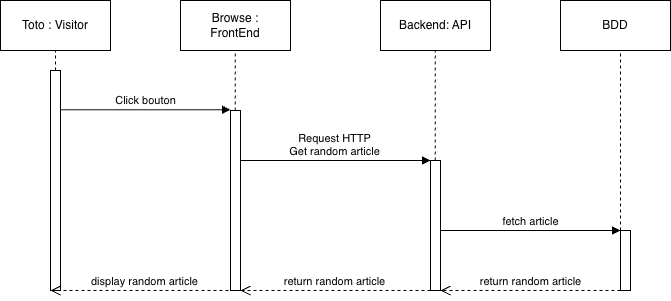

The diagram above was exported from draw.io. Its source (the exported page's mxGraphModel, read from the mxfile embedded in the PNG):
<mxGraphModel dx="976" dy="633" grid="1" gridSize="10" guides="1" tooltips="1" connect="1" arrows="1" fold="1" page="1" pageScale="1" pageWidth="827" pageHeight="1169" math="0" shadow="0">
  <root>
    <mxCell id="0" />
    <mxCell id="1" parent="0" />
    <mxCell id="kIWaD1HaO8nrAClvOkLn-1" parent="1" style="html=1;points=[[0,0,0,0,5],[0,1,0,0,-5],[1,0,0,0,5],[1,1,0,0,-5]];perimeter=orthogonalPerimeter;outlineConnect=0;targetShapes=umlLifeline;portConstraint=eastwest;newEdgeStyle={&quot;curved&quot;:0,&quot;rounded&quot;:0};" value="" vertex="1">
      <mxGeometry height="220" width="10" x="240" y="210" as="geometry" />
    </mxCell>
    <mxCell id="kIWaD1HaO8nrAClvOkLn-2" parent="1" style="html=1;points=[[0,0,0,0,5],[0,1,0,0,-5],[1,0,0,0,5],[1,1,0,0,-5]];perimeter=orthogonalPerimeter;outlineConnect=0;targetShapes=umlLifeline;portConstraint=eastwest;newEdgeStyle={&quot;curved&quot;:0,&quot;rounded&quot;:0};" value="" vertex="1">
      <mxGeometry height="180" width="10" x="420" y="250" as="geometry" />
    </mxCell>
    <mxCell id="kIWaD1HaO8nrAClvOkLn-3" parent="1" style="html=1;whiteSpace=wrap;" value="Toto : Visitor" vertex="1">
      <mxGeometry height="50" width="110" x="190" y="140" as="geometry" />
    </mxCell>
    <mxCell id="kIWaD1HaO8nrAClvOkLn-4" parent="1" style="html=1;whiteSpace=wrap;" value="Browse :&lt;br&gt;FrontEnd" vertex="1">
      <mxGeometry height="50" width="110" x="370" y="140" as="geometry" />
    </mxCell>
    <mxCell id="kIWaD1HaO8nrAClvOkLn-5" parent="1" style="html=1;whiteSpace=wrap;" value="Backend: API" vertex="1">
      <mxGeometry height="50" width="110" x="570" y="140" as="geometry" />
    </mxCell>
    <mxCell id="kIWaD1HaO8nrAClvOkLn-6" parent="1" style="html=1;whiteSpace=wrap;" value="BDD" vertex="1">
      <mxGeometry height="50" width="110" x="750" y="140" as="geometry" />
    </mxCell>
    <mxCell id="kIWaD1HaO8nrAClvOkLn-7" edge="1" parent="1" style="html=1;verticalAlign=bottom;endArrow=block;curved=0;rounded=0;" value="Click bouton">
      <mxGeometry relative="1" width="80" x="0.0039" as="geometry">
        <mxPoint as="offset" />
        <mxPoint x="250" y="249.26" as="sourcePoint" />
        <mxPoint x="420" y="249.26" as="targetPoint" />
      </mxGeometry>
    </mxCell>
    <mxCell id="kIWaD1HaO8nrAClvOkLn-8" edge="1" parent="1" style="html=1;verticalAlign=bottom;endArrow=block;curved=0;rounded=0;" value="Request HTTP &lt;br&gt;Get random article">
      <mxGeometry relative="1" width="80" x="-0.0054" as="geometry">
        <mxPoint as="offset" />
        <mxPoint x="430" y="300" as="sourcePoint" />
        <mxPoint x="620" y="300" as="targetPoint" />
      </mxGeometry>
    </mxCell>
    <mxCell id="kIWaD1HaO8nrAClvOkLn-9" parent="1" style="html=1;points=[[0,0,0,0,5],[0,1,0,0,-5],[1,0,0,0,5],[1,1,0,0,-5]];perimeter=orthogonalPerimeter;outlineConnect=0;targetShapes=umlLifeline;portConstraint=eastwest;newEdgeStyle={&quot;curved&quot;:0,&quot;rounded&quot;:0};" value="" vertex="1">
      <mxGeometry height="130" width="10" x="620" y="300" as="geometry" />
    </mxCell>
    <mxCell id="kIWaD1HaO8nrAClvOkLn-10" parent="1" style="html=1;points=[[0,0,0,0,5],[0,1,0,0,-5],[1,0,0,0,5],[1,1,0,0,-5]];perimeter=orthogonalPerimeter;outlineConnect=0;targetShapes=umlLifeline;portConstraint=eastwest;newEdgeStyle={&quot;curved&quot;:0,&quot;rounded&quot;:0};" value="" vertex="1">
      <mxGeometry height="60" width="10" x="810" y="370" as="geometry" />
    </mxCell>
    <mxCell id="kIWaD1HaO8nrAClvOkLn-11" edge="1" parent="1" source="kIWaD1HaO8nrAClvOkLn-1" style="endArrow=none;dashed=1;html=1;entryX=0.5;entryY=1;entryDx=0;entryDy=0;" target="kIWaD1HaO8nrAClvOkLn-3" value="">
      <mxGeometry height="50" relative="1" width="50" as="geometry">
        <mxPoint x="240" y="230" as="sourcePoint" />
        <mxPoint x="290" y="180" as="targetPoint" />
      </mxGeometry>
    </mxCell>
    <mxCell id="kIWaD1HaO8nrAClvOkLn-12" edge="1" parent="1" source="kIWaD1HaO8nrAClvOkLn-2" style="endArrow=none;dashed=1;html=1;entryX=0.5;entryY=1;entryDx=0;entryDy=0;" value="">
      <mxGeometry height="50" relative="1" width="50" as="geometry">
        <mxPoint x="424.71000000000004" y="230" as="sourcePoint" />
        <mxPoint x="424.71000000000004" y="190" as="targetPoint" />
      </mxGeometry>
    </mxCell>
    <mxCell id="kIWaD1HaO8nrAClvOkLn-13" edge="1" parent="1" source="kIWaD1HaO8nrAClvOkLn-9" style="endArrow=none;dashed=1;html=1;entryX=0.5;entryY=1;entryDx=0;entryDy=0;" value="">
      <mxGeometry height="50" relative="1" width="50" as="geometry">
        <mxPoint x="625" y="270" as="sourcePoint" />
        <mxPoint x="624.71" y="190" as="targetPoint" />
      </mxGeometry>
    </mxCell>
    <mxCell id="kIWaD1HaO8nrAClvOkLn-14" edge="1" parent="1" source="kIWaD1HaO8nrAClvOkLn-10" style="endArrow=none;dashed=1;html=1;entryX=0.5;entryY=1;entryDx=0;entryDy=0;" value="">
      <mxGeometry height="50" relative="1" width="50" as="geometry">
        <mxPoint x="810.29" y="320" as="sourcePoint" />
        <mxPoint x="810" y="190" as="targetPoint" />
      </mxGeometry>
    </mxCell>
    <mxCell id="kIWaD1HaO8nrAClvOkLn-15" edge="1" parent="1" style="html=1;verticalAlign=bottom;endArrow=block;curved=0;rounded=0;" value="fetch article">
      <mxGeometry relative="1" width="80" x="-0.0019" as="geometry">
        <mxPoint as="offset" />
        <mxPoint x="630" y="370" as="sourcePoint" />
        <mxPoint x="810" y="370" as="targetPoint" />
      </mxGeometry>
    </mxCell>
    <mxCell id="kIWaD1HaO8nrAClvOkLn-16" edge="1" parent="1" style="html=1;verticalAlign=bottom;endArrow=open;dashed=1;endSize=8;curved=0;rounded=0;" value="return random article">
      <mxGeometry relative="1" x="0.0038" as="geometry">
        <mxPoint as="offset" />
        <mxPoint x="810" y="430" as="sourcePoint" />
        <mxPoint x="630" y="430" as="targetPoint" />
      </mxGeometry>
    </mxCell>
    <mxCell id="kIWaD1HaO8nrAClvOkLn-17" edge="1" parent="1" style="html=1;verticalAlign=bottom;endArrow=open;dashed=1;endSize=8;curved=0;rounded=0;" target="kIWaD1HaO8nrAClvOkLn-2" value="return random article">
      <mxGeometry relative="1" x="0.0053" as="geometry">
        <mxPoint as="offset" />
        <mxPoint x="620" y="430" as="sourcePoint" />
        <mxPoint x="440" y="430" as="targetPoint" />
      </mxGeometry>
    </mxCell>
    <mxCell id="kIWaD1HaO8nrAClvOkLn-18" edge="1" parent="1" style="html=1;verticalAlign=bottom;endArrow=open;dashed=1;endSize=8;curved=0;rounded=0;" value="display random article">
      <mxGeometry relative="1" x="0.0053" as="geometry">
        <mxPoint as="offset" />
        <mxPoint x="430" y="430" as="sourcePoint" />
        <mxPoint x="240" y="430" as="targetPoint" />
      </mxGeometry>
    </mxCell>
  </root>
</mxGraphModel>